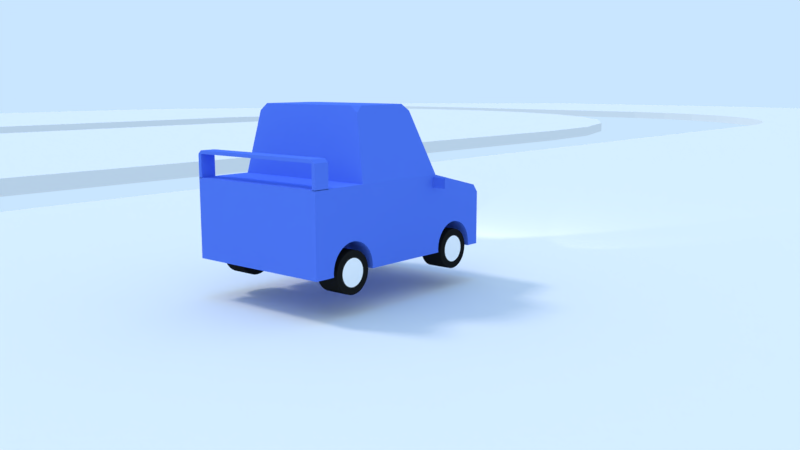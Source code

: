 # Source: game.blend  (saved by Blender 2.79.6; exported with 4.5.12 LTS)
import bpy
from mathutils import Matrix  # noqa: F401  (used for matrix-valued properties, if any)

bpy.ops.wm.read_factory_settings(use_empty=True)
scene = bpy.context.scene
scene.name = 'Scene'

# ---- collections
col_collection_1 = bpy.data.collections.new('Collection 1'); scene.collection.children.link(col_collection_1)
col_collection_2 = bpy.data.collections.new('Collection 2'); scene.collection.children.link(col_collection_2)

# ---- materials (node trees are filled in below, after node groups)
mat_tire = bpy.data.materials.new('Tire')
mat_tire.alpha_threshold = 0.0
mat_tire.use_transparent_shadow = False
mat_tire.diffuse_color = (0.01341, 0.01341, 0.01341, 1.0)
mat_tire.roughness = 0.5
mat_tire.specular_intensity = 0.0
mat_ring = bpy.data.materials.new('Ring')
mat_ring.alpha_threshold = 0.0
mat_ring.use_transparent_shadow = False
mat_ring.diffuse_color = (1.0, 1.0, 1.0, 1.0)
mat_ring.roughness = 0.5
mat_ring.specular_intensity = 0.3
mat_chassi = bpy.data.materials.new('Chassi')
mat_chassi.alpha_threshold = 0.0
mat_chassi.use_transparent_shadow = False
mat_chassi.diffuse_color = (0.1, 0.2, 0.8, 1.0)
mat_chassi.roughness = 0.5
mat_chassi.specular_intensity = 0.1
mat_chassi.line_color = (0.0, 0.0, 0.0, 1.0)
mat_front_light = bpy.data.materials.new('Front Light')
mat_front_light.alpha_threshold = 0.0
mat_front_light.use_transparent_shadow = False
mat_front_light.diffuse_color = (0.9998, 0.9998, 0.9998, 1.0)
mat_front_light.roughness = 0.5
mat_front_light.specular_intensity = 0.0
mat_ground = bpy.data.materials.new('Ground')
mat_ground.alpha_threshold = 0.0
mat_ground.use_transparent_shadow = False
mat_ground.roughness = 0.5
mat_ground.specular_intensity = 0.0
mat_ground.line_color = (0.0, 0.0, 0.0, 1.0)

# ---- material node trees

# ---- world
world_world = bpy.data.worlds.new('World'); scene.world = world_world
world_world.color = (0.5853, 0.7879, 1.0)
world_world.use_sun_shadow = False
world_world.sun_shadow_jitter_overblur = 0.0

# ---- cameras
cam_camera = bpy.data.cameras.new('Camera')
cam_camera.clip_end = 100.0
cam_camera.lens = 35.0
cam_camera.sensor_width = 32.0
cam_camera.sensor_height = 18.0
cam_camera.ortho_scale = 7.314
cam_camera.dof.focus_distance = 0.0
cam_camera.dof.aperture_fstop = 128.0

# ---- lights
light_lamp_002 = bpy.data.lights.new('Lamp.002', 'SUN')
light_lamp_002.color = (1.0, 0.2858, 0.003573)
light_lamp_002.transmission_factor = 0.0
light_lamp_002.cutoff_distance = 30.0
light_lamp_002.angle = 0.1993
light_lamp_002.energy = 0.4
light_lamp_002.shadow_buffer_clip_start = 1.001
light_lamp_002.shadow_soft_size = 0.1
light_lamp_002.shadow_cascade_max_distance = 1000.0
light_lamp_001 = bpy.data.lights.new('Lamp.001', 'SUN')
light_lamp_001.color = (0.002057, 0.3427, 1.0)
light_lamp_001.transmission_factor = 0.0
light_lamp_001.cutoff_distance = 30.0
light_lamp_001.angle = 0.1993
light_lamp_001.energy = 0.4
light_lamp_001.shadow_buffer_clip_start = 1.001
light_lamp_001.shadow_soft_size = 0.1
light_lamp_001.shadow_cascade_max_distance = 1000.0
light_spot_001 = bpy.data.lights.new('Spot.001', 'SPOT')
light_spot_001.transmission_factor = 0.0
light_spot_001.energy = 300.0
light_spot_001.shadow_buffer_clip_start = 0.5
light_spot_001.shadow_soft_size = 0.1
light_spot_001.shadow_maximum_resolution = 0.006
light_spot_001.use_absolute_resolution = True
light_spot = bpy.data.lights.new('Spot', 'SPOT')
light_spot.transmission_factor = 0.0
light_spot.use_shadow = False
light_spot.energy = 300.0
light_spot.shadow_buffer_clip_start = 0.5
light_spot.shadow_soft_size = 0.1
light_spot.shadow_maximum_resolution = 0.006
light_spot.use_absolute_resolution = True
light_sun = bpy.data.lights.new('Sun', 'SUN')
light_sun.transmission_factor = 0.0
light_sun.cutoff_distance = 42.0
light_sun.angle = 0.1993
light_sun.energy = 1.0
light_sun.shadow_buffer_clip_start = 1.001
light_sun.shadow_soft_size = 0.1
light_sun.shadow_cascade_max_distance = 1000.0

# ---- meshes
me_cylinder_004 = bpy.data.meshes.new('Cylinder.004')
me_cylinder_004.from_pydata([(0.1585, 0.26, -4.195e-08), (-0.1585, 0.17, 2.342e-08), (0.1585, 0.255, 0.05072), (-0.1585, 0.1667, 0.03316), (0.1585, 0.2402, 0.0995), (-0.1585, 0.157, 0.06504), (0.1585, 0.2162, 0.1444), (-0.1585, 0.1413, 0.09443), (0.1585, 0.1838, 0.1838), (-0.1585, 0.1202, 0.1202), (0.1585, 0.1444, 0.2162), (-0.1585, 0.09443, 0.1413), (0.1585, 0.0995, 0.2402), (-0.1585, 0.06504, 0.157), (0.1585, 0.05072, 0.255), (-0.1585, 0.03316, 0.1667), (0.1585, 1.963e-08, 0.26), (-0.1585, 1.963e-08, 0.17), (0.1585, -0.05072, 0.255), (-0.1585, -0.03316, 0.1667), (0.1585, -0.0995, 0.2402), (-0.1585, -0.06504, 0.157), (0.1585, -0.1444, 0.2162), (-0.1585, -0.09443, 0.1413), (0.1585, -0.1838, 0.1838), (-0.1585, -0.1202, 0.1202), (0.1585, -0.2162, 0.1444), (-0.1585, -0.1413, 0.09443), (0.1585, -0.2402, 0.0995), (-0.1585, -0.157, 0.06504), (0.1585, -0.255, 0.05072), (-0.1585, -0.1667, 0.03316), (0.1585, -0.26, -1.267e-07), (-0.1585, -0.17, -1.648e-08), (0.1585, -0.255, -0.05072), (-0.1585, -0.1667, -0.03316), (0.1585, -0.2402, -0.0995), (-0.1585, -0.157, -0.06504), (0.1585, -0.2162, -0.1444), (-0.1585, -0.1413, -0.09443), (0.1585, -0.1838, -0.1838), (-0.1585, -0.1202, -0.1202), (0.1585, -0.1444, -0.2162), (-0.1585, -0.09443, -0.1413), (0.1585, -0.0995, -0.2402), (-0.1585, -0.06504, -0.157), (0.1585, -0.05072, -0.255), (-0.1585, -0.03316, -0.1667), (0.1585, 2.511e-07, -0.26), (-0.1585, 1.715e-07, -0.17), (0.1585, 0.05072, -0.255), (-0.1585, 0.03316, -0.1667), (0.1585, 0.0995, -0.2402), (-0.1585, 0.06504, -0.157), (0.1585, 0.1444, -0.2162), (-0.1585, 0.09443, -0.1413), (0.1585, 0.1838, -0.1838), (-0.1585, 0.1202, -0.1202), (0.1585, 0.2162, -0.1444), (-0.1585, 0.1413, -0.09443), (0.1585, 0.2402, -0.0995), (-0.1585, 0.157, -0.06504), (0.1585, 0.255, -0.05072), (-0.1585, 0.1667, -0.03316), (-0.1585, 0.255, 0.05072), (-0.1585, 0.26, 4.195e-08), (-0.1585, 0.2402, 0.0995), (-0.1585, 0.2162, 0.1444), (-0.1585, 0.1838, 0.1838), (-0.1585, 0.1444, 0.2162), (-0.1585, 0.0995, 0.2402), (-0.1585, 0.05072, 0.255), (-0.1585, 1.963e-08, 0.26), (-0.1585, -0.05072, 0.255), (-0.1585, -0.0995, 0.2402), (-0.1585, -0.1444, 0.2162), (-0.1585, -0.1838, 0.1838), (-0.1585, -0.2162, 0.1444), (-0.1585, -0.2402, 0.0995), (-0.1585, -0.255, 0.05072), (-0.1585, -0.26, -4.277e-08), (-0.1585, -0.255, -0.05072), (-0.1585, -0.2402, -0.0995), (-0.1585, -0.2162, -0.1444), (-0.1585, -0.1838, -0.1838), (-0.1585, -0.1444, -0.2162), (-0.1585, -0.0995, -0.2402), (-0.1585, -0.05072, -0.255), (-0.1585, 2.511e-07, -0.26), (-0.1585, 0.05072, -0.255), (-0.1585, 0.0995, -0.2402), (-0.1585, 0.1444, -0.2162), (-0.1585, 0.1838, -0.1838), (-0.1585, 0.2162, -0.1444), (-0.1585, 0.2402, -0.0995), (-0.1585, 0.255, -0.05072)], [], [(0, 65, 64, 2), (2, 64, 66, 4), (4, 66, 67, 6), (6, 67, 68, 8), (8, 68, 69, 10), (10, 69, 70, 12), (12, 70, 71, 14), (14, 71, 72, 16), (16, 72, 73, 18), (18, 73, 74, 20), (20, 74, 75, 22), (22, 75, 76, 24), (24, 76, 77, 26), (26, 77, 78, 28), (28, 78, 79, 30), (30, 79, 80, 32), (32, 80, 81, 34), (34, 81, 82, 36), (36, 82, 83, 38), (38, 83, 84, 40), (40, 84, 85, 42), (42, 85, 86, 44), (44, 86, 87, 46), (46, 87, 88, 48), (48, 88, 89, 50), (50, 89, 90, 52), (52, 90, 91, 54), (54, 91, 92, 56), (56, 92, 93, 58), (58, 93, 94, 60), (3, 1, 63, 61, 59, 57, 55, 53, 51, 49, 47, 45, 43, 41, 39, 37, 35, 33, 31, 29, 27, 25, 23, 21, 19, 17, 15, 13, 11, 9, 7, 5), (60, 94, 95, 62), (62, 95, 65, 0), (0, 2, 4, 6, 8, 10, 12, 14, 16, 18, 20, 22, 24, 26, 28, 30, 32, 34, 36, 38, 40, 42, 44, 46, 48, 50, 52, 54, 56, 58, 60, 62), (1, 3, 64, 65), (3, 5, 66, 64), (5, 7, 67, 66), (7, 9, 68, 67), (9, 11, 69, 68), (11, 13, 70, 69), (13, 15, 71, 70), (15, 17, 72, 71), (17, 19, 73, 72), (19, 21, 74, 73), (21, 23, 75, 74), (23, 25, 76, 75), (25, 27, 77, 76), (27, 29, 78, 77), (29, 31, 79, 78), (31, 33, 80, 79), (33, 35, 81, 80), (35, 37, 82, 81), (37, 39, 83, 82), (39, 41, 84, 83), (41, 43, 85, 84), (43, 45, 86, 85), (45, 47, 87, 86), (47, 49, 88, 87), (49, 51, 89, 88), (51, 53, 90, 89), (53, 55, 91, 90), (55, 57, 92, 91), (57, 59, 93, 92), (59, 61, 94, 93), (61, 63, 95, 94), (63, 1, 65, 95)])
me_cylinder_004.polygons.foreach_set('material_index', [0, 0, 0, 0, 0, 0, 0, 0, 0, 0, 0, 0, 0, 0, 0, 0, 0, 0, 0, 0, 0, 0, 0, 0, 0, 0, 0, 0, 0, 0, 1, 0, 0, 0, 0, 0, 0, 0, 0, 0, 0, 0, 0, 0, 0, 0, 0, 0, 0, 0, 0, 0, 0, 0, 0, 0, 0, 0, 0, 0, 0, 0, 0, 0, 0, 0])
me_cylinder_004.materials.append(mat_tire)
me_cylinder_004.materials.append(mat_ring)
me_cylinder_004.use_remesh_preserve_volume = False
me_cylinder_004.use_remesh_preserve_attributes = False
me_cylinder_004.use_mirror_vertex_groups = False
me_cylinder_004.update()
me_cylinder_003 = bpy.data.meshes.new('Cylinder.003')
me_cylinder_003.from_pydata([(0.1585, 0.26, -4.195e-08), (-0.1585, 0.17, 2.342e-08), (0.1585, 0.255, 0.05072), (-0.1585, 0.1667, 0.03316), (0.1585, 0.2402, 0.0995), (-0.1585, 0.157, 0.06504), (0.1585, 0.2162, 0.1444), (-0.1585, 0.1413, 0.09443), (0.1585, 0.1838, 0.1838), (-0.1585, 0.1202, 0.1202), (0.1585, 0.1444, 0.2162), (-0.1585, 0.09443, 0.1413), (0.1585, 0.0995, 0.2402), (-0.1585, 0.06504, 0.157), (0.1585, 0.05072, 0.255), (-0.1585, 0.03316, 0.1667), (0.1585, 1.963e-08, 0.26), (-0.1585, 1.963e-08, 0.17), (0.1585, -0.05072, 0.255), (-0.1585, -0.03316, 0.1667), (0.1585, -0.0995, 0.2402), (-0.1585, -0.06504, 0.157), (0.1585, -0.1444, 0.2162), (-0.1585, -0.09443, 0.1413), (0.1585, -0.1838, 0.1838), (-0.1585, -0.1202, 0.1202), (0.1585, -0.2162, 0.1444), (-0.1585, -0.1413, 0.09443), (0.1585, -0.2402, 0.0995), (-0.1585, -0.157, 0.06504), (0.1585, -0.255, 0.05072), (-0.1585, -0.1667, 0.03316), (0.1585, -0.26, -1.267e-07), (-0.1585, -0.17, -1.648e-08), (0.1585, -0.255, -0.05072), (-0.1585, -0.1667, -0.03316), (0.1585, -0.2402, -0.0995), (-0.1585, -0.157, -0.06504), (0.1585, -0.2162, -0.1444), (-0.1585, -0.1413, -0.09443), (0.1585, -0.1838, -0.1838), (-0.1585, -0.1202, -0.1202), (0.1585, -0.1444, -0.2162), (-0.1585, -0.09443, -0.1413), (0.1585, -0.0995, -0.2402), (-0.1585, -0.06504, -0.157), (0.1585, -0.05072, -0.255), (-0.1585, -0.03316, -0.1667), (0.1585, 2.511e-07, -0.26), (-0.1585, 1.715e-07, -0.17), (0.1585, 0.05072, -0.255), (-0.1585, 0.03316, -0.1667), (0.1585, 0.0995, -0.2402), (-0.1585, 0.06504, -0.157), (0.1585, 0.1444, -0.2162), (-0.1585, 0.09443, -0.1413), (0.1585, 0.1838, -0.1838), (-0.1585, 0.1202, -0.1202), (0.1585, 0.2162, -0.1444), (-0.1585, 0.1413, -0.09443), (0.1585, 0.2402, -0.0995), (-0.1585, 0.157, -0.06504), (0.1585, 0.255, -0.05072), (-0.1585, 0.1667, -0.03316), (-0.1585, 0.255, 0.05072), (-0.1585, 0.26, 4.195e-08), (-0.1585, 0.2402, 0.0995), (-0.1585, 0.2162, 0.1444), (-0.1585, 0.1838, 0.1838), (-0.1585, 0.1444, 0.2162), (-0.1585, 0.0995, 0.2402), (-0.1585, 0.05072, 0.255), (-0.1585, 1.963e-08, 0.26), (-0.1585, -0.05072, 0.255), (-0.1585, -0.0995, 0.2402), (-0.1585, -0.1444, 0.2162), (-0.1585, -0.1838, 0.1838), (-0.1585, -0.2162, 0.1444), (-0.1585, -0.2402, 0.0995), (-0.1585, -0.255, 0.05072), (-0.1585, -0.26, -4.277e-08), (-0.1585, -0.255, -0.05072), (-0.1585, -0.2402, -0.0995), (-0.1585, -0.2162, -0.1444), (-0.1585, -0.1838, -0.1838), (-0.1585, -0.1444, -0.2162), (-0.1585, -0.0995, -0.2402), (-0.1585, -0.05072, -0.255), (-0.1585, 2.511e-07, -0.26), (-0.1585, 0.05072, -0.255), (-0.1585, 0.0995, -0.2402), (-0.1585, 0.1444, -0.2162), (-0.1585, 0.1838, -0.1838), (-0.1585, 0.2162, -0.1444), (-0.1585, 0.2402, -0.0995), (-0.1585, 0.255, -0.05072)], [], [(0, 65, 64, 2), (2, 64, 66, 4), (4, 66, 67, 6), (6, 67, 68, 8), (8, 68, 69, 10), (10, 69, 70, 12), (12, 70, 71, 14), (14, 71, 72, 16), (16, 72, 73, 18), (18, 73, 74, 20), (20, 74, 75, 22), (22, 75, 76, 24), (24, 76, 77, 26), (26, 77, 78, 28), (28, 78, 79, 30), (30, 79, 80, 32), (32, 80, 81, 34), (34, 81, 82, 36), (36, 82, 83, 38), (38, 83, 84, 40), (40, 84, 85, 42), (42, 85, 86, 44), (44, 86, 87, 46), (46, 87, 88, 48), (48, 88, 89, 50), (50, 89, 90, 52), (52, 90, 91, 54), (54, 91, 92, 56), (56, 92, 93, 58), (58, 93, 94, 60), (3, 1, 63, 61, 59, 57, 55, 53, 51, 49, 47, 45, 43, 41, 39, 37, 35, 33, 31, 29, 27, 25, 23, 21, 19, 17, 15, 13, 11, 9, 7, 5), (60, 94, 95, 62), (62, 95, 65, 0), (0, 2, 4, 6, 8, 10, 12, 14, 16, 18, 20, 22, 24, 26, 28, 30, 32, 34, 36, 38, 40, 42, 44, 46, 48, 50, 52, 54, 56, 58, 60, 62), (1, 3, 64, 65), (3, 5, 66, 64), (5, 7, 67, 66), (7, 9, 68, 67), (9, 11, 69, 68), (11, 13, 70, 69), (13, 15, 71, 70), (15, 17, 72, 71), (17, 19, 73, 72), (19, 21, 74, 73), (21, 23, 75, 74), (23, 25, 76, 75), (25, 27, 77, 76), (27, 29, 78, 77), (29, 31, 79, 78), (31, 33, 80, 79), (33, 35, 81, 80), (35, 37, 82, 81), (37, 39, 83, 82), (39, 41, 84, 83), (41, 43, 85, 84), (43, 45, 86, 85), (45, 47, 87, 86), (47, 49, 88, 87), (49, 51, 89, 88), (51, 53, 90, 89), (53, 55, 91, 90), (55, 57, 92, 91), (57, 59, 93, 92), (59, 61, 94, 93), (61, 63, 95, 94), (63, 1, 65, 95)])
me_cylinder_003.polygons.foreach_set('material_index', [0, 0, 0, 0, 0, 0, 0, 0, 0, 0, 0, 0, 0, 0, 0, 0, 0, 0, 0, 0, 0, 0, 0, 0, 0, 0, 0, 0, 0, 0, 1, 0, 0, 0, 0, 0, 0, 0, 0, 0, 0, 0, 0, 0, 0, 0, 0, 0, 0, 0, 0, 0, 0, 0, 0, 0, 0, 0, 0, 0, 0, 0, 0, 0, 0, 0])
me_cylinder_003.materials.append(mat_tire)
me_cylinder_003.materials.append(mat_ring)
me_cylinder_003.use_remesh_preserve_volume = False
me_cylinder_003.use_remesh_preserve_attributes = False
me_cylinder_003.use_mirror_vertex_groups = False
me_cylinder_003.update()
me_cylinder_002 = bpy.data.meshes.new('Cylinder.002')
me_cylinder_002.from_pydata([(-0.1585, 0.26, 4.699e-08), (0.1585, 0.17, -2.845e-08), (-0.1585, 0.255, -0.05072), (0.1585, 0.1667, -0.03316), (-0.1585, 0.2402, -0.0995), (0.1585, 0.157, -0.06504), (-0.1585, 0.2162, -0.1444), (0.1585, 0.1413, -0.09443), (-0.1585, 0.1838, -0.1838), (0.1585, 0.1202, -0.1202), (-0.1585, 0.1444, -0.2162), (0.1585, 0.09443, -0.1413), (-0.1585, 0.0995, -0.2402), (0.1585, 0.06504, -0.157), (-0.1585, 0.05072, -0.255), (0.1585, 0.03316, -0.1667), (-0.1585, 1.963e-08, -0.26), (0.1585, 1.963e-08, -0.17), (-0.1585, -0.05072, -0.255), (0.1585, -0.03316, -0.1667), (-0.1585, -0.0995, -0.2402), (0.1585, -0.06504, -0.157), (-0.1585, -0.1444, -0.2162), (0.1585, -0.09443, -0.1413), (-0.1585, -0.1838, -0.1838), (0.1585, -0.1202, -0.1202), (-0.1585, -0.2162, -0.1444), (0.1585, -0.1413, -0.09443), (-0.1585, -0.2402, -0.0995), (0.1585, -0.157, -0.06504), (-0.1585, -0.255, -0.05072), (0.1585, -0.1667, -0.03316), (-0.1585, -0.26, 1.317e-07), (0.1585, -0.17, 1.144e-08), (-0.1585, -0.255, 0.05072), (0.1585, -0.1667, 0.03316), (-0.1585, -0.2402, 0.0995), (0.1585, -0.157, 0.06504), (-0.1585, -0.2162, 0.1444), (0.1585, -0.1413, 0.09443), (-0.1585, -0.1838, 0.1838), (0.1585, -0.1202, 0.1202), (-0.1585, -0.1444, 0.2162), (0.1585, -0.09443, 0.1413), (-0.1585, -0.0995, 0.2402), (0.1585, -0.06504, 0.157), (-0.1585, -0.05072, 0.255), (0.1585, -0.03316, 0.1667), (-0.1585, 2.511e-07, 0.26), (0.1585, 1.715e-07, 0.17), (-0.1585, 0.05072, 0.255), (0.1585, 0.03316, 0.1667), (-0.1585, 0.0995, 0.2402), (0.1585, 0.06504, 0.157), (-0.1585, 0.1444, 0.2162), (0.1585, 0.09443, 0.1413), (-0.1585, 0.1838, 0.1838), (0.1585, 0.1202, 0.1202), (-0.1585, 0.2162, 0.1444), (0.1585, 0.1413, 0.09443), (-0.1585, 0.2402, 0.0995), (0.1585, 0.157, 0.06504), (-0.1585, 0.255, 0.05072), (0.1585, 0.1667, 0.03316), (0.1585, 0.255, -0.05072), (0.1585, 0.26, -4.699e-08), (0.1585, 0.2402, -0.0995), (0.1585, 0.2162, -0.1444), (0.1585, 0.1838, -0.1838), (0.1585, 0.1444, -0.2162), (0.1585, 0.0995, -0.2402), (0.1585, 0.05072, -0.255), (0.1585, 1.963e-08, -0.26), (0.1585, -0.05072, -0.255), (0.1585, -0.0995, -0.2402), (0.1585, -0.1444, -0.2162), (0.1585, -0.1838, -0.1838), (0.1585, -0.2162, -0.1444), (0.1585, -0.2402, -0.0995), (0.1585, -0.255, -0.05072), (0.1585, -0.26, 3.773e-08), (0.1585, -0.255, 0.05072), (0.1585, -0.2402, 0.0995), (0.1585, -0.2162, 0.1444), (0.1585, -0.1838, 0.1838), (0.1585, -0.1444, 0.2162), (0.1585, -0.0995, 0.2402), (0.1585, -0.05072, 0.255), (0.1585, 2.511e-07, 0.26), (0.1585, 0.05072, 0.255), (0.1585, 0.0995, 0.2402), (0.1585, 0.1444, 0.2162), (0.1585, 0.1838, 0.1838), (0.1585, 0.2162, 0.1444), (0.1585, 0.2402, 0.0995), (0.1585, 0.255, 0.05072)], [], [(0, 65, 64, 2), (2, 64, 66, 4), (4, 66, 67, 6), (6, 67, 68, 8), (8, 68, 69, 10), (10, 69, 70, 12), (12, 70, 71, 14), (14, 71, 72, 16), (16, 72, 73, 18), (18, 73, 74, 20), (20, 74, 75, 22), (22, 75, 76, 24), (24, 76, 77, 26), (26, 77, 78, 28), (28, 78, 79, 30), (30, 79, 80, 32), (32, 80, 81, 34), (34, 81, 82, 36), (36, 82, 83, 38), (38, 83, 84, 40), (40, 84, 85, 42), (42, 85, 86, 44), (44, 86, 87, 46), (46, 87, 88, 48), (48, 88, 89, 50), (50, 89, 90, 52), (52, 90, 91, 54), (54, 91, 92, 56), (56, 92, 93, 58), (58, 93, 94, 60), (3, 1, 63, 61, 59, 57, 55, 53, 51, 49, 47, 45, 43, 41, 39, 37, 35, 33, 31, 29, 27, 25, 23, 21, 19, 17, 15, 13, 11, 9, 7, 5), (60, 94, 95, 62), (62, 95, 65, 0), (0, 2, 4, 6, 8, 10, 12, 14, 16, 18, 20, 22, 24, 26, 28, 30, 32, 34, 36, 38, 40, 42, 44, 46, 48, 50, 52, 54, 56, 58, 60, 62), (1, 3, 64, 65), (3, 5, 66, 64), (5, 7, 67, 66), (7, 9, 68, 67), (9, 11, 69, 68), (11, 13, 70, 69), (13, 15, 71, 70), (15, 17, 72, 71), (17, 19, 73, 72), (19, 21, 74, 73), (21, 23, 75, 74), (23, 25, 76, 75), (25, 27, 77, 76), (27, 29, 78, 77), (29, 31, 79, 78), (31, 33, 80, 79), (33, 35, 81, 80), (35, 37, 82, 81), (37, 39, 83, 82), (39, 41, 84, 83), (41, 43, 85, 84), (43, 45, 86, 85), (45, 47, 87, 86), (47, 49, 88, 87), (49, 51, 89, 88), (51, 53, 90, 89), (53, 55, 91, 90), (55, 57, 92, 91), (57, 59, 93, 92), (59, 61, 94, 93), (61, 63, 95, 94), (63, 1, 65, 95)])
me_cylinder_002.polygons.foreach_set('material_index', [0, 0, 0, 0, 0, 0, 0, 0, 0, 0, 0, 0, 0, 0, 0, 0, 0, 0, 0, 0, 0, 0, 0, 0, 0, 0, 0, 0, 0, 0, 1, 0, 0, 0, 0, 0, 0, 0, 0, 0, 0, 0, 0, 0, 0, 0, 0, 0, 0, 0, 0, 0, 0, 0, 0, 0, 0, 0, 0, 0, 0, 0, 0, 0, 0, 0])
me_cylinder_002.materials.append(mat_tire)
me_cylinder_002.materials.append(mat_ring)
me_cylinder_002.use_remesh_preserve_volume = False
me_cylinder_002.use_remesh_preserve_attributes = False
me_cylinder_002.use_mirror_vertex_groups = False
me_cylinder_002.update()
me_cylinder_001 = bpy.data.meshes.new('Cylinder.001')
me_cylinder_001.from_pydata([(0.459, -0.6608, -1.075), (0.459, -0.6608, 1.075), (0.5224, -0.6671, -1.075), (0.5224, -0.6671, 1.075), (0.5833, -0.6856, -1.075), (0.5833, -0.6856, 1.075), (0.6395, -0.7156, -1.075), (0.6395, -0.7156, 1.075), (0.6887, -0.756, -1.075), (0.6887, -0.756, 1.075), (0.7291, -0.8052, -1.075), (0.7291, -0.8052, 1.075), (0.7591, -0.8614, -1.075), (0.7591, -0.8614, 1.075), (0.7776, -0.9223, -1.075), (0.7776, -0.9223, 1.075), (0.7839, -0.9857, -1.075), (0.7839, -0.9857, 1.075), (0.7776, -1.049, -1.075), (0.7776, -1.049, 1.075), (0.7591, -1.11, -1.075), (0.7591, -1.11, 1.075), (0.7291, -1.166, -1.075), (0.7291, -1.166, 1.075), (0.6887, -1.215, -1.075), (0.6887, -1.215, 1.075), (0.6395, -1.256, -1.075), (0.6395, -1.256, 1.075), (0.5833, -1.286, -1.075), (0.5833, -1.286, 1.075), (0.5224, -1.304, -1.075), (0.5224, -1.304, 1.075), (0.459, -1.311, -1.075), (0.459, -1.311, 1.075), (0.3956, -1.304, -1.075), (0.3956, -1.304, 1.075), (0.3347, -1.286, -1.075), (0.3347, -1.286, 1.075), (0.2785, -1.256, -1.075), (0.2785, -1.256, 1.075), (0.2293, -1.215, -1.075), (0.2293, -1.215, 1.075), (0.1889, -1.166, -1.075), (0.1889, -1.166, 1.075), (0.1589, -1.11, -1.075), (0.1589, -1.11, 1.075), (0.1404, -1.049, -1.075), (0.1404, -1.049, 1.075), (0.1341, -0.9857, -1.075), (0.1341, -0.9857, 1.075), (0.1404, -0.9223, -1.075), (0.1404, -0.9223, 1.075), (0.1589, -0.8614, -1.075), (0.1589, -0.8614, 1.075), (0.1889, -0.8052, -1.075), (0.1889, -0.8052, 1.075), (0.2293, -0.756, -1.075), (0.2293, -0.756, 1.075), (0.2785, -0.7156, -1.075), (0.2785, -0.7156, 1.075), (0.3347, -0.6856, -1.075), (0.3347, -0.6856, 1.075), (0.3956, -0.6671, -1.075), (0.3956, -0.6671, 1.075), (0.459, 1.232, -1.075), (0.459, 1.232, 1.075), (0.5224, 1.225, -1.075), (0.5224, 1.225, 1.075), (0.5833, 1.207, -1.075), (0.5833, 1.207, 1.075), (0.6395, 1.177, -1.075), (0.6395, 1.177, 1.075), (0.6887, 1.136, -1.075), (0.6887, 1.136, 1.075), (0.7291, 1.087, -1.075), (0.7291, 1.087, 1.075), (0.7591, 1.031, -1.075), (0.7591, 1.031, 1.075), (0.7776, 0.9701, -1.075), (0.7776, 0.9701, 1.075), (0.7839, 0.9067, -1.075), (0.7839, 0.9067, 1.075), (0.7776, 0.8433, -1.075), (0.7776, 0.8433, 1.075), (0.7591, 0.7824, -1.075), (0.7591, 0.7824, 1.075), (0.7291, 0.7262, -1.075), (0.7291, 0.7262, 1.075), (0.6887, 0.677, -1.075), (0.6887, 0.677, 1.075), (0.6395, 0.6366, -1.075), (0.6395, 0.6366, 1.075), (0.5833, 0.6066, -1.075), (0.5833, 0.6066, 1.075), (0.5224, 0.5881, -1.075), (0.5224, 0.5881, 1.075), (0.459, 0.5818, -1.075), (0.459, 0.5818, 1.075), (0.3956, 0.5881, -1.075), (0.3956, 0.5881, 1.075), (0.3347, 0.6066, -1.075), (0.3347, 0.6066, 1.075), (0.2785, 0.6366, -1.075), (0.2785, 0.6366, 1.075), (0.2293, 0.677, -1.075), (0.2293, 0.677, 1.075), (0.1889, 0.7262, -1.075), (0.1889, 0.7262, 1.075), (0.1589, 0.7824, -1.075), (0.1589, 0.7824, 1.075), (0.1404, 0.8433, -1.075), (0.1404, 0.8433, 1.075), (0.1341, 0.9067, -1.075), (0.1341, 0.9067, 1.075), (0.1404, 0.9701, -1.075), (0.1404, 0.9701, 1.075), (0.1589, 1.031, -1.075), (0.1589, 1.031, 1.075), (0.1889, 1.087, -1.075), (0.1889, 1.087, 1.075), (0.2293, 1.136, -1.075), (0.2293, 1.136, 1.075), (0.2785, 1.177, -1.075), (0.2785, 1.177, 1.075), (0.3347, 1.207, -1.075), (0.3347, 1.207, 1.075), (0.3956, 1.225, -1.075), (0.3956, 1.225, 1.075), (0.459, 1.232, -0.5375), (0.459, 1.232, 0.5375), (0.5224, 1.225, 0.5375), (0.5224, 1.225, -0.5375), (0.5833, 1.207, 0.5375), (0.5833, 1.207, -0.5375), (0.6395, 1.177, 0.5375), (0.6395, 1.177, -0.5375), (0.6887, 1.136, 0.5375), (0.6887, 1.136, -0.5375), (0.7291, 1.087, 0.5375), (0.7291, 1.087, -0.5375), (0.7591, 1.031, 0.5375), (0.7591, 1.031, -0.5375), (0.7776, 0.9701, 0.5375), (0.7776, 0.9701, -0.5375), (0.7839, 0.9067, 0.5375), (0.7839, 0.9067, -0.5375), (0.7776, 0.8433, 0.5375), (0.7776, 0.8433, -0.5375), (0.7591, 0.7824, 0.5375), (0.7591, 0.7824, -0.5375), (0.7291, 0.7262, 0.5375), (0.7291, 0.7262, -0.5375), (0.6887, 0.677, 0.5375), (0.6887, 0.677, -0.5375), (0.6395, 0.6366, 0.5375), (0.6395, 0.6366, -0.5375), (0.5833, 0.6066, 0.5375), (0.5833, 0.6066, -0.5375), (0.5224, 0.5881, 0.5375), (0.5224, 0.5881, -0.5375), (0.459, 0.5818, 0.5375), (0.459, 0.5818, -0.5375), (0.3956, 0.5881, 0.5375), (0.3956, 0.5881, -0.5375), (0.3347, 0.6066, 0.5375), (0.3347, 0.6066, -0.5375), (0.2785, 0.6366, 0.5375), (0.2785, 0.6366, -0.5375), (0.2293, 0.677, 0.5375), (0.2293, 0.677, -0.5375), (0.1889, 0.7262, 0.5375), (0.1889, 0.7262, -0.5375), (0.1589, 0.7824, 0.5375), (0.1589, 0.7824, -0.5375), (0.1404, 0.8433, 0.5375), (0.1404, 0.8433, -0.5375), (0.1341, 0.9067, 0.5375), (0.1341, 0.9067, -0.5375), (0.1404, 0.9701, 0.5375), (0.1404, 0.9701, -0.5375), (0.1589, 1.031, 0.5375), (0.1589, 1.031, -0.5375), (0.1889, 1.087, 0.5375), (0.1889, 1.087, -0.5375), (0.2293, 1.136, 0.5375), (0.2293, 1.136, -0.5375), (0.2785, 1.177, 0.5375), (0.2785, 1.177, -0.5375), (0.3347, 1.207, 0.5375), (0.3347, 1.207, -0.5375), (0.3956, 1.225, 0.5375), (0.3956, 1.225, -0.5375), (0.459, -0.6608, -0.5375), (0.459, -0.6608, 0.5375), (0.5224, -0.6671, 0.5375), (0.5224, -0.6671, -0.5375), (0.5833, -0.6856, 0.5375), (0.5833, -0.6856, -0.5375), (0.6395, -0.7156, 0.5375), (0.6395, -0.7156, -0.5375), (0.6887, -0.756, 0.5375), (0.6887, -0.756, -0.5375), (0.7291, -0.8052, 0.5375), (0.7291, -0.8052, -0.5375), (0.7591, -0.8614, 0.5375), (0.7591, -0.8614, -0.5375), (0.7776, -0.9223, 0.5375), (0.7776, -0.9223, -0.5375), (0.7839, -0.9857, 0.5375), (0.7839, -0.9857, -0.5375), (0.7776, -1.049, 0.5375), (0.7776, -1.049, -0.5375), (0.7591, -1.11, 0.5375), (0.7591, -1.11, -0.5375), (0.7291, -1.166, 0.5375), (0.7291, -1.166, -0.5375), (0.6887, -1.215, 0.5375), (0.6887, -1.215, -0.5375), (0.6395, -1.256, 0.5375), (0.6395, -1.256, -0.5375), (0.5833, -1.286, 0.5375), (0.5833, -1.286, -0.5375), (0.5224, -1.304, 0.5375), (0.5224, -1.304, -0.5375), (0.459, -1.311, 0.5375), (0.459, -1.311, -0.5375), (0.3956, -1.304, 0.5375), (0.3956, -1.304, -0.5375), (0.3347, -1.286, 0.5375), (0.3347, -1.286, -0.5375), (0.2785, -1.256, 0.5375), (0.2785, -1.256, -0.5375), (0.2293, -1.215, 0.5375), (0.2293, -1.215, -0.5375), (0.1889, -1.166, 0.5375), (0.1889, -1.166, -0.5375), (0.1589, -1.11, 0.5375), (0.1589, -1.11, -0.5375), (0.1404, -1.049, 0.5375), (0.1404, -1.049, -0.5375), (0.1341, -0.9857, 0.5375), (0.1341, -0.9857, -0.5375), (0.1404, -0.9223, 0.5375), (0.1404, -0.9223, -0.5375), (0.1589, -0.8614, 0.5375), (0.1589, -0.8614, -0.5375), (0.1889, -0.8052, 0.5375), (0.1889, -0.8052, -0.5375), (0.2293, -0.756, 0.5375), (0.2293, -0.756, -0.5375), (0.2785, -0.7156, 0.5375), (0.2785, -0.7156, -0.5375), (0.3347, -0.6856, 0.5375), (0.3347, -0.6856, -0.5375), (0.3956, -0.6671, 0.5375), (0.3956, -0.6671, -0.5375)], [], [(193, 1, 3, 194), (194, 3, 5, 196), (196, 5, 7, 198), (198, 7, 9, 200), (200, 9, 11, 202), (202, 11, 13, 204), (204, 13, 15, 206), (206, 15, 17, 208), (208, 17, 19, 210), (210, 19, 21, 212), (212, 21, 23, 214), (214, 23, 25, 216), (216, 25, 27, 218), (218, 27, 29, 220), (220, 29, 31, 222), (222, 31, 33, 224), (224, 33, 35, 226), (226, 35, 37, 228), (228, 37, 39, 230), (230, 39, 41, 232), (232, 41, 43, 234), (234, 43, 45, 236), (236, 45, 47, 238), (238, 47, 49, 240), (240, 49, 51, 242), (242, 51, 53, 244), (244, 53, 55, 246), (246, 55, 57, 248), (248, 57, 59, 250), (250, 59, 61, 252), (3, 1, 63, 61, 59, 57, 55, 53, 51, 49, 47, 45, 43, 41, 39, 37, 35, 33, 31, 29, 27, 25, 23, 21, 19, 17, 15, 13, 11, 9, 7, 5), (252, 61, 63, 254), (254, 63, 1, 193), (0, 2, 4, 6, 8, 10, 12, 14, 16, 18, 20, 22, 24, 26, 28, 30, 32, 34, 36, 38, 40, 42, 44, 46, 48, 50, 52, 54, 56, 58, 60, 62), (129, 65, 67, 130), (130, 67, 69, 132), (132, 69, 71, 134), (134, 71, 73, 136), (136, 73, 75, 138), (138, 75, 77, 140), (140, 77, 79, 142), (142, 79, 81, 144), (144, 81, 83, 146), (146, 83, 85, 148), (148, 85, 87, 150), (150, 87, 89, 152), (152, 89, 91, 154), (154, 91, 93, 156), (156, 93, 95, 158), (158, 95, 97, 160), (160, 97, 99, 162), (162, 99, 101, 164), (164, 101, 103, 166), (166, 103, 105, 168), (168, 105, 107, 170), (170, 107, 109, 172), (172, 109, 111, 174), (174, 111, 113, 176), (176, 113, 115, 178), (178, 115, 117, 180), (180, 117, 119, 182), (182, 119, 121, 184), (184, 121, 123, 186), (186, 123, 125, 188), (67, 65, 127, 125, 123, 121, 119, 117, 115, 113, 111, 109, 107, 105, 103, 101, 99, 97, 95, 93, 91, 89, 87, 85, 83, 81, 79, 77, 75, 73, 71, 69), (188, 125, 127, 190), (190, 127, 65, 129), (64, 66, 68, 70, 72, 74, 76, 78, 80, 82, 84, 86, 88, 90, 92, 94, 96, 98, 100, 102, 104, 106, 108, 110, 112, 114, 116, 118, 120, 122, 124, 126), (126, 191, 128, 64), (124, 189, 191, 126), (122, 187, 189, 124), (120, 185, 187, 122), (118, 183, 185, 120), (116, 181, 183, 118), (114, 179, 181, 116), (112, 177, 179, 114), (110, 175, 177, 112), (108, 173, 175, 110), (106, 171, 173, 108), (104, 169, 171, 106), (102, 167, 169, 104), (100, 165, 167, 102), (98, 163, 165, 100), (96, 161, 163, 98), (94, 159, 161, 96), (92, 157, 159, 94), (90, 155, 157, 92), (88, 153, 155, 90), (86, 151, 153, 88), (84, 149, 151, 86), (82, 147, 149, 84), (80, 145, 147, 82), (78, 143, 145, 80), (76, 141, 143, 78), (74, 139, 141, 76), (72, 137, 139, 74), (70, 135, 137, 72), (68, 133, 135, 70), (66, 131, 133, 68), (64, 128, 131, 66), (62, 255, 192, 0), (60, 253, 255, 62), (58, 251, 253, 60), (56, 249, 251, 58), (54, 247, 249, 56), (52, 245, 247, 54), (50, 243, 245, 52), (48, 241, 243, 50), (46, 239, 241, 48), (44, 237, 239, 46), (42, 235, 237, 44), (40, 233, 235, 42), (38, 231, 233, 40), (36, 229, 231, 38), (34, 227, 229, 36), (32, 225, 227, 34), (30, 223, 225, 32), (28, 221, 223, 30), (26, 219, 221, 28), (24, 217, 219, 26), (22, 215, 217, 24), (20, 213, 215, 22), (18, 211, 213, 20), (16, 209, 211, 18), (14, 207, 209, 16), (12, 205, 207, 14), (10, 203, 205, 12), (8, 201, 203, 10), (6, 199, 201, 8), (4, 197, 199, 6), (2, 195, 197, 4), (0, 192, 195, 2), (255, 253, 251, 249, 247, 245, 243, 241, 239, 237, 235, 233, 231, 229, 227, 225, 223, 221, 219, 217, 215, 213, 211, 209, 207, 205, 203, 201, 199, 197, 195, 192), (191, 189, 187, 185, 183, 181, 179, 177, 175, 173, 171, 169, 167, 165, 163, 161, 159, 157, 155, 153, 151, 149, 147, 145, 143, 141, 139, 137, 135, 133, 131, 128), (190, 129, 130, 132, 134, 136, 138, 140, 142, 144, 146, 148, 150, 152, 154, 156, 158, 160, 162, 164, 166, 168, 170, 172, 174, 176, 178, 180, 182, 184, 186, 188), (254, 193, 194, 196, 198, 200, 202, 204, 206, 208, 210, 212, 214, 216, 218, 220, 222, 224, 226, 228, 230, 232, 234, 236, 238, 240, 242, 244, 246, 248, 250, 252)])
me_cylinder_001.use_remesh_preserve_volume = False
me_cylinder_001.use_remesh_preserve_attributes = False
me_cylinder_001.use_mirror_vertex_groups = False
me_cylinder_001.update()
me_cylinder = bpy.data.meshes.new('Cylinder')
me_cylinder.from_pydata([(-0.1585, 0.26, 4.699e-08), (0.1585, 0.17, -2.845e-08), (-0.1585, 0.255, -0.05072), (0.1585, 0.1667, -0.03316), (-0.1585, 0.2402, -0.0995), (0.1585, 0.157, -0.06504), (-0.1585, 0.2162, -0.1444), (0.1585, 0.1413, -0.09443), (-0.1585, 0.1838, -0.1838), (0.1585, 0.1202, -0.1202), (-0.1585, 0.1444, -0.2162), (0.1585, 0.09443, -0.1413), (-0.1585, 0.0995, -0.2402), (0.1585, 0.06504, -0.157), (-0.1585, 0.05072, -0.255), (0.1585, 0.03316, -0.1667), (-0.1585, 1.963e-08, -0.26), (0.1585, 1.963e-08, -0.17), (-0.1585, -0.05072, -0.255), (0.1585, -0.03316, -0.1667), (-0.1585, -0.0995, -0.2402), (0.1585, -0.06504, -0.157), (-0.1585, -0.1444, -0.2162), (0.1585, -0.09443, -0.1413), (-0.1585, -0.1838, -0.1838), (0.1585, -0.1202, -0.1202), (-0.1585, -0.2162, -0.1444), (0.1585, -0.1413, -0.09443), (-0.1585, -0.2402, -0.0995), (0.1585, -0.157, -0.06504), (-0.1585, -0.255, -0.05072), (0.1585, -0.1667, -0.03316), (-0.1585, -0.26, 1.317e-07), (0.1585, -0.17, 1.144e-08), (-0.1585, -0.255, 0.05072), (0.1585, -0.1667, 0.03316), (-0.1585, -0.2402, 0.0995), (0.1585, -0.157, 0.06504), (-0.1585, -0.2162, 0.1444), (0.1585, -0.1413, 0.09443), (-0.1585, -0.1838, 0.1838), (0.1585, -0.1202, 0.1202), (-0.1585, -0.1444, 0.2162), (0.1585, -0.09443, 0.1413), (-0.1585, -0.0995, 0.2402), (0.1585, -0.06504, 0.157), (-0.1585, -0.05072, 0.255), (0.1585, -0.03316, 0.1667), (-0.1585, 2.511e-07, 0.26), (0.1585, 1.715e-07, 0.17), (-0.1585, 0.05072, 0.255), (0.1585, 0.03316, 0.1667), (-0.1585, 0.0995, 0.2402), (0.1585, 0.06504, 0.157), (-0.1585, 0.1444, 0.2162), (0.1585, 0.09443, 0.1413), (-0.1585, 0.1838, 0.1838), (0.1585, 0.1202, 0.1202), (-0.1585, 0.2162, 0.1444), (0.1585, 0.1413, 0.09443), (-0.1585, 0.2402, 0.0995), (0.1585, 0.157, 0.06504), (-0.1585, 0.255, 0.05072), (0.1585, 0.1667, 0.03316), (0.1585, 0.255, -0.05072), (0.1585, 0.26, -4.699e-08), (0.1585, 0.2402, -0.0995), (0.1585, 0.2162, -0.1444), (0.1585, 0.1838, -0.1838), (0.1585, 0.1444, -0.2162), (0.1585, 0.0995, -0.2402), (0.1585, 0.05072, -0.255), (0.1585, 1.963e-08, -0.26), (0.1585, -0.05072, -0.255), (0.1585, -0.0995, -0.2402), (0.1585, -0.1444, -0.2162), (0.1585, -0.1838, -0.1838), (0.1585, -0.2162, -0.1444), (0.1585, -0.2402, -0.0995), (0.1585, -0.255, -0.05072), (0.1585, -0.26, 3.773e-08), (0.1585, -0.255, 0.05072), (0.1585, -0.2402, 0.0995), (0.1585, -0.2162, 0.1444), (0.1585, -0.1838, 0.1838), (0.1585, -0.1444, 0.2162), (0.1585, -0.0995, 0.2402), (0.1585, -0.05072, 0.255), (0.1585, 2.511e-07, 0.26), (0.1585, 0.05072, 0.255), (0.1585, 0.0995, 0.2402), (0.1585, 0.1444, 0.2162), (0.1585, 0.1838, 0.1838), (0.1585, 0.2162, 0.1444), (0.1585, 0.2402, 0.0995), (0.1585, 0.255, 0.05072)], [], [(0, 65, 64, 2), (2, 64, 66, 4), (4, 66, 67, 6), (6, 67, 68, 8), (8, 68, 69, 10), (10, 69, 70, 12), (12, 70, 71, 14), (14, 71, 72, 16), (16, 72, 73, 18), (18, 73, 74, 20), (20, 74, 75, 22), (22, 75, 76, 24), (24, 76, 77, 26), (26, 77, 78, 28), (28, 78, 79, 30), (30, 79, 80, 32), (32, 80, 81, 34), (34, 81, 82, 36), (36, 82, 83, 38), (38, 83, 84, 40), (40, 84, 85, 42), (42, 85, 86, 44), (44, 86, 87, 46), (46, 87, 88, 48), (48, 88, 89, 50), (50, 89, 90, 52), (52, 90, 91, 54), (54, 91, 92, 56), (56, 92, 93, 58), (58, 93, 94, 60), (3, 1, 63, 61, 59, 57, 55, 53, 51, 49, 47, 45, 43, 41, 39, 37, 35, 33, 31, 29, 27, 25, 23, 21, 19, 17, 15, 13, 11, 9, 7, 5), (60, 94, 95, 62), (62, 95, 65, 0), (0, 2, 4, 6, 8, 10, 12, 14, 16, 18, 20, 22, 24, 26, 28, 30, 32, 34, 36, 38, 40, 42, 44, 46, 48, 50, 52, 54, 56, 58, 60, 62), (1, 3, 64, 65), (3, 5, 66, 64), (5, 7, 67, 66), (7, 9, 68, 67), (9, 11, 69, 68), (11, 13, 70, 69), (13, 15, 71, 70), (15, 17, 72, 71), (17, 19, 73, 72), (19, 21, 74, 73), (21, 23, 75, 74), (23, 25, 76, 75), (25, 27, 77, 76), (27, 29, 78, 77), (29, 31, 79, 78), (31, 33, 80, 79), (33, 35, 81, 80), (35, 37, 82, 81), (37, 39, 83, 82), (39, 41, 84, 83), (41, 43, 85, 84), (43, 45, 86, 85), (45, 47, 87, 86), (47, 49, 88, 87), (49, 51, 89, 88), (51, 53, 90, 89), (53, 55, 91, 90), (55, 57, 92, 91), (57, 59, 93, 92), (59, 61, 94, 93), (61, 63, 95, 94), (63, 1, 65, 95)])
me_cylinder.polygons.foreach_set('material_index', [0, 0, 0, 0, 0, 0, 0, 0, 0, 0, 0, 0, 0, 0, 0, 0, 0, 0, 0, 0, 0, 0, 0, 0, 0, 0, 0, 0, 0, 0, 1, 0, 0, 0, 0, 0, 0, 0, 0, 0, 0, 0, 0, 0, 0, 0, 0, 0, 0, 0, 0, 0, 0, 0, 0, 0, 0, 0, 0, 0, 0, 0, 0, 0, 0, 0])
me_cylinder.materials.append(mat_tire)
me_cylinder.materials.append(mat_ring)
me_cylinder.use_remesh_preserve_volume = False
me_cylinder.use_remesh_preserve_attributes = False
me_cylinder.use_mirror_vertex_groups = False
me_cylinder.update()
me_cube = bpy.data.meshes.new('Cube')
me_cube.from_pydata([(-0.5375, 1.232, -0.459), (0.5375, 1.232, -0.459), (0.5375, 0.5818, -0.459), (-0.5375, 0.5818, -0.459), (0.5375, 0.5881, -0.3956), (-0.5375, 0.5881, -0.3956), (0.5375, 0.6066, -0.3347), (-0.5375, 0.6066, -0.3347), (0.5375, 0.6366, -0.2785), (-0.5375, 0.6366, -0.2785), (0.5375, 0.677, -0.2293), (-0.5375, 0.677, -0.2293), (0.5375, 0.7262, -0.1889), (-0.5375, 0.7262, -0.1889), (0.5375, 0.7824, -0.1589), (-0.5375, 0.7824, -0.1589), (0.5375, 0.8433, -0.1404), (-0.5375, 0.8433, -0.1404), (0.5375, 0.9067, -0.1341), (-0.5375, 0.9067, -0.1341), (0.5375, 0.9701, -0.1404), (-0.5375, 0.9701, -0.1404), (0.5375, 1.031, -0.1589), (-0.5375, 1.031, -0.1589), (0.5375, 1.087, -0.1889), (-0.5375, 1.087, -0.1889), (0.5375, 1.136, -0.2293), (-0.5375, 1.136, -0.2293), (0.5375, 1.177, -0.2785), (-0.5375, 1.177, -0.2785), (0.5375, 1.207, -0.3347), (-0.5375, 1.207, -0.3347), (0.5375, 1.225, -0.3956), (-0.5375, 1.225, -0.3956), (-0.5375, -0.6608, -0.459), (0.5375, -0.6608, -0.459), (0.5375, -1.311, -0.459), (-0.5375, -1.311, -0.459), (0.5375, -1.304, -0.3956), (-0.5375, -1.304, -0.3956), (0.5375, -1.286, -0.3347), (-0.5375, -1.286, -0.3347), (0.5375, -1.256, -0.2785), (-0.5375, -1.256, -0.2785), (0.5375, -1.215, -0.2293), (-0.5375, -1.215, -0.2293), (0.5375, -1.166, -0.1889), (-0.5375, -1.166, -0.1889), (0.5375, -1.11, -0.1589), (-0.5375, -1.11, -0.1589), (0.5375, -1.049, -0.1404), (-0.5375, -1.049, -0.1404), (0.5375, -0.9857, -0.1341), (-0.5375, -0.9857, -0.1341), (0.5375, -0.9223, -0.1404), (-0.5375, -0.9223, -0.1404), (0.5375, -0.8614, -0.1589), (-0.5375, -0.8614, -0.1589), (0.5375, -0.8052, -0.1889), (-0.5375, -0.8052, -0.1889), (0.5375, -0.756, -0.2293), (-0.5375, -0.756, -0.2293), (0.5375, -0.7156, -0.2785), (-0.5375, -0.7156, -0.2785), (0.5375, -0.6856, -0.3347), (-0.5375, -0.6856, -0.3347), (0.5375, -0.6671, -0.3956), (-0.5375, -0.6671, -0.3956), (1.0, 1.5, -0.5), (1.0, -1.5, -0.5), (-1.0, -1.5, -0.5), (-1.0, 1.5, -0.5), (1.0, 1.5, 0.5), (-1.0, 1.5, 0.5), (1.0, -0.5978, -0.5), (-1.0, -0.5978, -0.5), (1.0, 0.7437, 0.5), (1.0, -0.5978, 0.5), (-1.0, -0.5978, 0.5), (-1.0, 0.7437, 0.5), (0.9507, 1.5, 0.832), (-1.0, 1.5, 0.7889), (0.9507, 1.296, 0.832), (-1.0, 1.296, 0.7889), (1.0, 1.5, 0.7889), (-1.0, 1.5, 0.7889), (-1.0, 1.296, 0.7889), (1.0, 1.296, 0.7889), (0.9507, 1.5, 0.832), (-0.9507, 1.5, 0.832), (-0.9507, 1.296, 0.832), (0.9507, 1.296, 0.832), (0.9507, 1.5, 0.7889), (-0.9507, 1.5, 0.7889), (-0.9507, 1.296, 0.7889), (0.9507, 1.296, 0.7889), (-0.9507, 1.5, 0.493), (-1.0, 1.5, 0.493), (-1.0, 1.296, 0.493), (1.0, 1.5, 0.493), (1.0, 1.296, 0.493), (0.9507, 1.296, 0.493), (0.9507, 1.5, 0.493), (-0.9507, 1.296, 0.493), (0.8478, 0.6592, 1.197), (0.8478, -0.3272, 1.197), (-0.8478, 0.6592, 1.197), (-0.8478, -0.3272, 1.197), (1.0, -1.419, 0.3019), (1.0, -1.5, 0.1996), (-1.0, -1.5, 0.1996), (-1.0, -1.419, 0.3019), (0.8266, 0.6474, 1.294), (0.7197, 0.6371, 1.38), (0.8079, 0.5489, 1.38), (0.8079, -0.1681, 1.38), (0.7197, -0.2563, 1.38), (0.8255, -0.2876, 1.299), (-0.8255, -0.2876, 1.299), (-0.7197, -0.2563, 1.38), (-0.8079, -0.1681, 1.38), (-0.8079, 0.5489, 1.38), (-0.7197, 0.6371, 1.38), (-0.8266, 0.6474, 1.294), (1.0, -1.215, -0.2293), (1.0, -1.256, -0.2785), (1.0, -1.304, -0.3956), (1.0, -1.311, -0.459), (1.0, -1.286, -0.3347), (1.0, -1.166, -0.1889), (0.5375, -1.307, -0.5), (1.0, -1.307, -0.5), (-1.0, -1.215, -0.2293), (-1.0, -1.286, -0.3347), (-1.0, -1.256, -0.2785), (-1.0, -1.304, -0.3956), (-1.0, -1.166, -0.1889), (-0.5375, -1.307, -0.5), (-1.0, -1.311, -0.459), (-1.0, -1.307, -0.5), (1.0, -0.9223, -0.1404), (1.0, -1.11, -0.1589), (1.0, -0.9857, -0.1341), (1.0, -1.049, -0.1404), (-1.0, -1.049, -0.1404), (-1.0, -0.9857, -0.1341), (-1.0, -0.9223, -0.1404), (-1.0, -1.11, -0.1589), (1.0, -0.8052, -0.1889), (1.0, -0.8614, -0.1589), (1.0, -0.756, -0.2293), (1.0, -0.7156, -0.2785), (-1.0, -0.8052, -0.1889), (-1.0, -0.7156, -0.2785), (-1.0, -0.8614, -0.1589), (-1.0, -0.756, -0.2293), (1.0, 0.5818, -0.459), (1.0, 0.5859, -0.5), (0.5375, 0.5859, -0.5), (1.0, -0.6649, -0.5), (1.0, 0.5881, -0.3956), (1.0, -0.6856, -0.3347), (1.0, -0.6608, -0.459), (1.0, -0.6671, -0.3956), (0.5375, -0.6649, -0.5), (-1.0, -0.6671, -0.3956), (-1.0, 0.5859, -0.5), (-0.5375, -0.6649, -0.5), (-1.0, -0.6608, -0.459), (-1.0, -0.6856, -0.3347), (-1.0, -0.6649, -0.5), (-0.5375, 0.5859, -0.5), (-1.0, 0.5818, -0.459), (-1.0, 0.5881, -0.3956), (1.0, 0.7262, -0.1889), (1.0, 0.6066, -0.3347), (1.0, 0.6366, -0.2785), (1.0, 0.677, -0.2293), (-1.0, 0.6066, -0.3347), (-1.0, 0.7262, -0.1889), (-1.0, 0.6366, -0.2785), (-1.0, 0.677, -0.2293), (1.0, 0.9067, -0.1341), (1.0, 0.9701, -0.1404), (1.0, 0.8433, -0.1404), (1.0, 0.7824, -0.1589), (1.0, 0.7437, -0.1795), (-1.0, 0.9067, -0.1341), (-1.0, 0.8433, -0.1404), (-1.0, 0.9701, -0.1404), (-1.0, 0.7824, -0.1589), (-1.0, 0.7437, -0.1795), (1.0, 1.177, -0.2785), (1.0, 1.136, -0.2293), (1.0, 1.031, -0.1589), (1.0, 1.087, -0.1889), (0.5375, 0.7437, -0.5), (-1.0, 1.031, -0.1589), (-1.0, 1.136, -0.2293), (-1.0, 1.087, -0.1889), (-1.0, 1.207, -0.3347), (-1.0, 1.177, -0.2785), (0.5375, 1.228, -0.5), (1.0, 1.232, -0.459), (1.0, 1.228, -0.5), (1.0, 1.207, -0.3347), (1.0, 1.225, -0.3956), (-1.0, 1.225, -0.3956), (-0.5375, 0.7437, -0.5), (-0.5375, 1.228, -0.5), (-1.0, 1.232, -0.459), (-1.0, 1.228, -0.5), (0.9033, -1.49, 0.1679), (0.9033, -1.52, 0.1679), (0.9654, -1.49, 0.111), (0.9654, -1.52, 0.111), (0.969, -1.49, 0.02687), (0.969, -1.52, 0.02687), (0.9122, -1.49, -0.0352), (0.9122, -1.52, -0.0352), (0.828, -1.49, -0.03887), (0.828, -1.52, -0.03887), (0.766, -1.49, 0.01801), (0.766, -1.52, 0.01801), (0.7623, -1.49, 0.1021), (0.7623, -1.52, 0.1021), (0.8192, -1.49, 0.1642), (0.8192, -1.52, 0.1642), (-0.828, -1.49, 0.1679), (-0.828, -1.52, 0.1679), (-0.766, -1.49, 0.111), (-0.766, -1.52, 0.111), (-0.7623, -1.49, 0.02687), (-0.7623, -1.52, 0.02687), (-0.8192, -1.49, -0.0352), (-0.8192, -1.52, -0.0352), (-0.9033, -1.49, -0.03887), (-0.9033, -1.52, -0.03887), (-0.9654, -1.49, 0.01801), (-0.9654, -1.52, 0.01801), (-0.969, -1.49, 0.1021), (-0.969, -1.52, 0.1021), (-0.9121, -1.49, 0.1642), (-0.9121, -1.52, 0.1642), (0.9682, -0.5722, 0.3411), (0.9682, -0.5722, 0.4725), (0.9682, -0.5434, 0.3411), (0.9682, -0.5434, 0.4725), (1.19, -0.5722, 0.3411), (1.19, -0.5722, 0.4725), (1.19, -0.5434, 0.3411), (1.19, -0.5434, 0.4725), (-1.19, -0.5722, 0.3411), (-1.19, -0.5722, 0.4725), (-1.19, -0.5434, 0.3411), (-1.19, -0.5434, 0.4725), (-0.9682, -0.5722, 0.3411), (-0.9682, -0.5722, 0.4725), (-0.9682, -0.5434, 0.3411), (-0.9682, -0.5434, 0.4725)], [], [(35, 164, 159, 162), (36, 38, 126, 127), (38, 40, 128, 126), (40, 42, 125, 128), (42, 44, 124, 125), (44, 46, 129, 124), (46, 48, 141, 129), (48, 50, 143, 141), (50, 52, 142, 143), (52, 54, 140, 142), (54, 56, 149, 140), (56, 58, 148, 149), (58, 60, 150, 148), (60, 62, 151, 150), (62, 64, 161, 151), (64, 66, 163, 161), (66, 35, 162, 163), (1, 202, 204, 203), (2, 4, 160, 156), (4, 6, 175, 160), (6, 8, 176, 175), (8, 10, 177, 176), (10, 12, 174, 177), (12, 14, 185, 186, 174), (14, 16, 184, 185), (16, 18, 182, 184), (18, 20, 183, 182), (20, 22, 194, 183), (22, 24, 195, 194), (24, 26, 193, 195), (26, 28, 192, 193), (28, 30, 205, 192), (30, 32, 206, 205), (32, 1, 203, 206), (67, 34, 167, 137, 37, 39, 41, 43, 45, 47, 49, 51, 53, 55, 57, 59, 61, 63, 65), (33, 0, 209, 208, 171, 3, 5, 7, 9, 11, 13, 15, 17, 19, 21, 23, 25, 27, 29, 31), (32, 30, 28, 26, 24, 22, 20, 18, 16, 14, 12, 10, 8, 6, 4, 2, 158, 196, 202, 1), (66, 64, 62, 60, 58, 56, 54, 52, 50, 48, 46, 44, 42, 40, 38, 36, 130, 164, 35), (74, 159, 164, 130, 131, 69, 70, 139, 137, 167, 170, 75), (70, 110, 111, 78, 75, 170, 168, 165, 169, 153, 155, 152, 154, 146, 145, 144, 147, 136, 132, 134, 133, 135, 138, 139), (77, 78, 111, 108), (74, 77, 108, 109, 69, 131, 127, 126, 128, 125, 124, 129, 141, 143, 142, 140, 149, 148, 150, 151, 161, 163, 162, 159), (72, 68, 71, 73), (75, 78, 79, 191, 179, 181, 180, 178, 173, 172, 166), (68, 72, 76, 186, 185, 184, 182, 183, 194, 195, 193, 192, 205, 206, 203, 204), (72, 73, 79, 76), (107, 105, 117, 116, 119, 118), (68, 204, 202, 196, 208, 209, 211, 71), (104, 106, 123, 122, 113, 112), (105, 104, 112, 114, 115, 117), (106, 107, 118, 120, 121, 123), (89, 90, 83, 81), (87, 84, 99, 100), (91, 82, 87, 95), (81, 83, 86, 85), (82, 80, 84, 87), (89, 81, 85, 93), (80, 88, 92, 84), (88, 89, 93, 92), (83, 90, 94, 86), (90, 91, 95, 94), (94, 93, 96, 103), (92, 93, 94, 95), (80, 82, 91, 88), (88, 91, 90, 89), (96, 97, 98, 103), (99, 102, 101, 100), (93, 85, 97, 96), (92, 95, 101, 102), (86, 94, 103, 98), (95, 87, 100, 101), (84, 92, 102, 99), (85, 86, 98, 97), (79, 78, 107, 106), (78, 77, 105, 107), (76, 79, 106, 104), (77, 76, 104, 105), (108, 111, 110, 109), (69, 109, 110, 70), (112, 113, 114), (115, 116, 117), (118, 119, 120), (121, 122, 123), (114, 113, 122, 121, 120, 119, 116, 115), (173, 5, 3, 172), (197, 23, 21, 189), (188, 17, 15, 190), (196, 158, 157, 74, 75, 166, 171, 208), (157, 156, 160, 175, 176, 177, 174, 186, 76, 77, 74), (178, 7, 5, 173), (153, 63, 61, 155), (145, 53, 51, 144), (133, 41, 39, 135), (146, 55, 53, 145), (189, 21, 19, 187), (201, 29, 27, 198), (130, 36, 127, 131), (179, 13, 11, 181), (169, 65, 63, 153), (168, 34, 67, 165), (209, 0, 210, 211), (198, 27, 25, 199), (200, 31, 29, 201), (190, 15, 13, 179, 191), (135, 39, 37, 138), (165, 67, 65, 169), (158, 2, 156, 157), (180, 9, 7, 178), (155, 61, 59, 152), (138, 37, 137, 139), (144, 51, 49, 147), (210, 0, 33, 207), (134, 43, 41, 133), (199, 25, 23, 197), (211, 210, 207, 200, 201, 198, 199, 197, 189, 187, 188, 190, 191, 79, 73, 71), (167, 34, 168, 170), (187, 19, 17, 188), (132, 45, 43, 134), (154, 57, 55, 146), (207, 33, 31, 200), (181, 11, 9, 180), (152, 59, 57, 154), (136, 47, 45, 132), (147, 49, 47, 136), (172, 3, 171, 166), (212, 213, 215, 214), (214, 215, 217, 216), (216, 217, 219, 218), (218, 219, 221, 220), (220, 221, 223, 222), (222, 223, 225, 224), (215, 213, 227, 225, 223, 221, 219, 217), (224, 225, 227, 226), (226, 227, 213, 212), (228, 229, 231, 230), (230, 231, 233, 232), (232, 233, 235, 234), (234, 235, 237, 236), (236, 237, 239, 238), (238, 239, 241, 240), (231, 229, 243, 241, 239, 237, 235, 233), (240, 241, 243, 242), (242, 243, 229, 228), (244, 245, 247, 246), (246, 247, 251, 250), (250, 251, 249, 248), (248, 249, 245, 244), (246, 250, 248, 244), (251, 247, 245, 249), (252, 253, 255, 254), (254, 255, 259, 258), (258, 259, 257, 256), (256, 257, 253, 252), (254, 258, 256, 252), (259, 255, 253, 257)])
me_cube.polygons.foreach_set('material_index', [0, 0, 0, 0, 0, 0, 0, 0, 0, 0, 0, 0, 0, 0, 0, 0, 0, 0, 0, 0, 0, 0, 0, 0, 0, 0, 0, 0, 0, 0, 0, 0, 0, 0, 0, 0, 0, 0, 0, 0, 0, 0, 0, 0, 0, 0, 0, 0, 0, 0, 0, 0, 0, 0, 0, 0, 0, 0, 0, 0, 0, 0, 0, 0, 0, 0, 0, 0, 0, 0, 0, 0, 0, 0, 0, 0, 0, 0, 0, 0, 0, 0, 0, 0, 0, 0, 0, 0, 0, 0, 0, 0, 0, 0, 0, 0, 0, 0, 0, 0, 0, 0, 0, 0, 0, 0, 0, 0, 0, 0, 0, 0, 0, 0, 0, 0, 0, 0, 0, 0, 0, 0, 0, 0, 0, 2, 2, 2, 2, 2, 2, 2, 2, 2, 2, 2, 2, 2, 2, 2, 2, 2, 2, 0, 0, 0, 0, 0, 0, 0, 0, 0, 0, 0, 0])
me_cube.materials.append(mat_chassi)
me_cube.materials.append(mat_ring)
me_cube.materials.append(mat_front_light)
me_cube.use_remesh_preserve_volume = False
me_cube.use_remesh_preserve_attributes = False
me_cube.use_mirror_vertex_groups = False
me_cube.update()
me_plane = bpy.data.meshes.new('Plane')
me_plane.from_pydata([(-1.0, -4.604, 0.0), (1.0, -4.604, 0.0), (-1.0, 1.0, 0.0), (1.0, 1.0, 0.0), (-0.9215, -5.235, 0.0), (1.048, -4.887, 0.0), (-0.7348, -5.842, 0.0), (1.145, -5.158, 0.0), (-0.4455, -6.407, 0.0), (1.287, -5.407, 0.0), (-0.06249, -6.914, 0.0), (1.47, -5.628, 0.0), (0.4027, -7.346, 0.0), (1.688, -5.814, 0.0), (0.9359, -7.691, 0.0), (1.936, -5.959, 0.0), (1.521, -7.938, 0.0), (2.205, -6.059, 0.0), (2.14, -8.08, 0.0), (2.487, -6.11, 0.0), (2.774, -8.112, 0.0), (2.774, -6.112, 0.0), (7.425, -8.112, 0.0), (7.425, -6.112, 0.0), (8.386, -8.043, 0.0), (8.038, -6.073, 0.0), (9.319, -7.808, 0.0), (8.635, -5.929, 0.0), (10.2, -7.415, 0.0), (9.198, -5.683, 0.0), (10.99, -6.875, 0.0), (9.709, -5.343, 0.0), (11.69, -6.205, 0.0), (10.15, -4.92, 0.0), (12.25, -5.426, 0.0), (10.52, -4.426, 0.0), (12.67, -4.559, 0.0), (10.79, -3.875, 0.0), (12.93, -3.634, 0.0), (10.96, -3.286, 0.0), (13.03, -2.676, 0.0), (11.03, -2.676, 0.0), (13.03, 1.566, 0.0), (11.03, 1.566, 0.0), (12.99, 2.108, 0.0), (11.02, 1.761, 0.0), (12.85, 2.633, 0.0), (10.97, 1.949, 0.0), (12.62, 3.126, 0.0), (10.88, 2.126, 0.0), (12.3, 3.572, 0.0), (10.77, 2.286, 0.0), (11.92, 3.956, 0.0), (10.63, 2.424, 0.0), (11.47, 4.268, 0.0), (10.47, 2.536, 0.0), (10.98, 4.498, 0.0), (10.3, 2.619, 0.0), (10.46, 4.639, 0.0), (10.11, 2.669, 0.0), (9.913, 4.686, 0.0), (9.913, 2.686, 0.0), (7.96, 4.686, 0.0), (7.96, 2.686, 0.0), (7.312, 4.629, 0.0), (7.659, 2.66, 0.0), (6.683, 4.461, 0.0), (7.367, 2.581, 0.0), (6.093, 4.186, 0.0), (7.093, 2.454, 0.0), (5.559, 3.812, 0.0), (6.845, 2.28, 0.0), (5.099, 3.352, 0.0), (6.631, 2.066, 0.0), (4.726, 2.819, 0.0), (6.458, 1.819, 0.0), (4.45, 2.229, 0.0), (6.33, 1.545, 0.0), (4.282, 1.6, 0.0), (6.252, 1.252, 0.0), (4.225, 0.9511, 0.0), (6.225, 0.9511, 0.0), (4.225, -3.253, 0.0), (6.225, -3.253, 0.0), (4.218, -3.318, 0.0), (6.175, -3.733, 0.0), (4.198, -3.379, 0.0), (6.025, -4.193, 0.0), (4.166, -3.436, 0.0), (5.784, -4.611, 0.0), (4.122, -3.484, 0.0), (5.461, -4.97, 0.0), (4.07, -3.522, 0.0), (5.07, -5.254, 0.0), (4.01, -3.549, 0.0), (4.628, -5.451, 0.0), (3.947, -3.562, 0.0), (4.156, -5.551, 0.0), (3.882, -3.562, 0.0), (3.673, -5.551, 0.0), (3.818, -3.549, 0.0), (3.2, -5.451, 0.0), (3.759, -3.522, 0.0), (2.759, -5.254, 0.0), (3.706, -3.484, 0.0), (2.368, -4.97, 0.0), (3.663, -3.436, 0.0), (2.045, -4.611, 0.0), (3.63, -3.379, 0.0), (1.803, -4.193, 0.0), (3.61, -3.318, 0.0), (1.654, -3.733, 0.0), (3.603, -3.253, 0.0), (1.603, -3.253, 0.0), (3.603, 1.993, 0.0), (1.603, 1.993, 0.0), (3.553, 2.471, 0.0), (1.597, 2.055, 0.0), (3.404, 2.929, 0.0), (1.577, 2.115, 0.0), (3.164, 3.345, 0.0), (1.546, 2.17, 0.0), (2.842, 3.703, 0.0), (1.504, 2.216, 0.0), (2.453, 3.986, 0.0), (1.453, 2.253, 0.0), (2.013, 4.181, 0.0), (1.395, 2.279, 0.0), (1.543, 4.281, 0.0), (1.334, 2.292, 0.0), (1.062, 4.281, 0.0), (1.271, 2.292, 0.0), (0.5911, 4.181, 0.0), (1.209, 2.279, 0.0), (0.1517, 3.986, 0.0), (1.152, 2.253, 0.0), (-0.2375, 3.703, 0.0), (1.101, 2.216, 0.0), (-0.5594, 3.345, 0.0), (1.059, 2.17, 0.0), (-0.7999, 2.929, 0.0), (1.027, 2.115, 0.0), (-0.9485, 2.471, 0.0), (1.008, 2.055, 0.0), (-0.9988, 1.993, 0.0), (1.001, 1.993, 0.0), (-0.9988, 1.281, 0.1818), (1.001, 1.281, 0.1818)], [], [(0, 1, 3, 2), (1, 0, 4, 5), (5, 4, 6, 7), (7, 6, 8, 9), (9, 8, 10, 11), (11, 10, 12, 13), (13, 12, 14, 15), (15, 14, 16, 17), (17, 16, 18, 19), (19, 18, 20, 21), (21, 20, 22, 23), (23, 22, 24, 25), (25, 24, 26, 27), (27, 26, 28, 29), (29, 28, 30, 31), (31, 30, 32, 33), (33, 32, 34, 35), (35, 34, 36, 37), (37, 36, 38, 39), (39, 38, 40, 41), (41, 40, 42, 43), (43, 42, 44, 45), (45, 44, 46, 47), (47, 46, 48, 49), (49, 48, 50, 51), (51, 50, 52, 53), (53, 52, 54, 55), (55, 54, 56, 57), (57, 56, 58, 59), (59, 58, 60, 61), (61, 60, 62, 63), (63, 62, 64, 65), (65, 64, 66, 67), (67, 66, 68, 69), (69, 68, 70, 71), (71, 70, 72, 73), (73, 72, 74, 75), (75, 74, 76, 77), (77, 76, 78, 79), (79, 78, 80, 81), (81, 80, 82, 83), (83, 82, 84, 85), (85, 84, 86, 87), (87, 86, 88, 89), (89, 88, 90, 91), (91, 90, 92, 93), (93, 92, 94, 95), (95, 94, 96, 97), (97, 96, 98, 99), (99, 98, 100, 101), (101, 100, 102, 103), (103, 102, 104, 105), (105, 104, 106, 107), (107, 106, 108, 109), (109, 108, 110, 111), (111, 110, 112, 113), (113, 112, 114, 115), (115, 114, 116, 117), (117, 116, 118, 119), (119, 118, 120, 121), (121, 120, 122, 123), (123, 122, 124, 125), (125, 124, 126, 127), (127, 126, 128, 129), (129, 128, 130, 131), (131, 130, 132, 133), (133, 132, 134, 135), (135, 134, 136, 137), (137, 136, 138, 139), (139, 138, 140, 141), (141, 140, 142, 143), (143, 142, 144, 145), (145, 144, 146, 147)])
me_plane.materials.append(mat_ground)
me_plane.use_remesh_preserve_volume = False
me_plane.use_remesh_preserve_attributes = False
me_plane.use_mirror_vertex_groups = False
me_plane.update()

# ---- objects
ob_wfr = bpy.data.objects.new('WFR', me_cylinder_004)
ob_wbr = bpy.data.objects.new('WBR', me_cylinder_003)
ob_wbl = bpy.data.objects.new('WBL', me_cylinder_002)
ob_boolean = bpy.data.objects.new('boolean', me_cylinder_001)
ob_wfl = bpy.data.objects.new('WFL', me_cylinder)
ob_lamp_002 = bpy.data.objects.new('Lamp.002', light_lamp_002)
ob_lamp_001 = bpy.data.objects.new('Lamp.001', light_lamp_001)
ob_car = bpy.data.objects.new('Car', me_cube)
ob_right_light = bpy.data.objects.new('Right Light', light_spot_001)
ob_left_light = bpy.data.objects.new('Left Light', light_spot)
ob_lamp = bpy.data.objects.new('Lamp', light_sun)
ob_camera = bpy.data.objects.new('Camera', cam_camera)
ob_plane = bpy.data.objects.new('Plane', me_plane)

# ---- transforms, parenting, visibility, modifiers, constraints
ob_wfr.location = (-0.8291, -0.9885, 0.5015)
ob_wfr.lineart.crease_threshold = 0.0
ob_wbr.location = (-0.8291, 0.9083, 0.5015)
ob_wbr.lineart.crease_threshold = 0.0
ob_wbl.location = (0.8291, 0.9083, 0.5015)
ob_wbl.lineart.crease_threshold = 0.0
ob_boolean.location = (0.0, 0.0, 1.0)
ob_boolean.rotation_euler = (0.0, 1.571, 0.0)
ob_boolean.hide_viewport = True
ob_boolean.hide_render = True
ob_boolean.lineart.crease_threshold = 0.0
ob_wfl.location = (0.8291, -0.9885, 0.5015)
ob_wfl.lineart.crease_threshold = 0.0
ob_lamp_002.location = (7.781, 4.307, 6.73)
ob_lamp_002.rotation_euler = (3.142, -0.0, 0.0)
ob_lamp_002.lock_rotations_4d = False
ob_lamp_002.empty_display_type = 'ARROWS'
ob_lamp_002.color = (0.0, 0.0, 0.0, 0.0)
ob_lamp_002.hide_viewport = True
ob_lamp_002.lineart.crease_threshold = 0.0
ob_lamp_001.location = (7.781, 4.307, 6.73)
ob_lamp_001.lock_rotations_4d = False
ob_lamp_001.empty_display_type = 'ARROWS'
ob_lamp_001.color = (0.0, 0.0, 0.0, 0.0)
ob_lamp_001.hide_viewport = True
ob_lamp_001.lineart.crease_threshold = 0.0
ob_car.location = (0.0, 0.0, 1.0)
ob_car.lock_rotations_4d = False
ob_car.empty_display_type = 'ARROWS'
ob_car.lineart.crease_threshold = 0.0
ob_right_light.parent = ob_car
ob_right_light.matrix_parent_inverse = Matrix(((1.0, 0.0, 0.0, 0.0), (0.0, 1.0, 0.0, 0.0), (0.0, 0.0, 1.0, -1.0), (0.0, 0.0, 0.0, 1.0)))
ob_right_light.location = (-0.8682, -1.506, 1.063)
ob_right_light.rotation_euler = (-1.571, 0.0, 0.0)
ob_right_light.hide_viewport = True
ob_right_light.lineart.crease_threshold = 0.0
ob_left_light.parent = ob_car
ob_left_light.matrix_parent_inverse = Matrix(((1.0, 0.0, 0.0, 0.0), (0.0, 1.0, 0.0, 0.0), (0.0, 0.0, 1.0, -1.0), (0.0, 0.0, 0.0, 1.0)))
ob_left_light.location = (0.8682, -1.506, 1.063)
ob_left_light.rotation_euler = (-1.571, 0.0, 0.0)
ob_left_light.hide_viewport = True
ob_left_light.lineart.crease_threshold = 0.0
ob_lamp.location = (10.31, 3.409, 14.65)
ob_lamp.rotation_euler = (0.6503, 0.05522, 1.866)
ob_lamp.lock_rotations_4d = False
ob_lamp.empty_display_type = 'ARROWS'
ob_lamp.color = (0.0, 0.0, 0.0, 0.0)
ob_lamp.hide_viewport = True
ob_lamp.lineart.crease_threshold = 0.0
ob_camera.location = (-7.681, 8.014, 2.673)
ob_camera.rotation_euler = (1.406, -0.0, -2.441)
ob_camera.lock_rotations_4d = False
ob_camera.empty_display_type = 'ARROWS'
ob_camera.color = (0.0, 0.0, 0.0, 0.0)
ob_camera.display_type = 'WIRE'
ob_camera.lineart.crease_threshold = 0.0
ob_plane.location = (0.0, 0.0, 0.0)
ob_plane.scale = (10.0, 10.0, 10.0)
ob_plane.lineart.crease_threshold = 0.0
_m = ob_plane.modifiers.new('Solidify', 'SOLIDIFY')
_m.thickness = 0.05
_m.nonmanifold_thickness_mode = 'FIXED'
_m.nonmanifold_merge_threshold = 0.0003

# ---- collection membership
col_collection_1.objects.link(ob_wfr)
col_collection_1.objects.link(ob_wbr)
col_collection_1.objects.link(ob_wbl)
col_collection_1.objects.link(ob_boolean)
col_collection_1.objects.link(ob_wfl)
col_collection_1.objects.link(ob_lamp_002)
col_collection_1.objects.link(ob_lamp_001)
col_collection_1.objects.link(ob_car)
col_collection_1.objects.link(ob_right_light)
col_collection_1.objects.link(ob_left_light)
col_collection_1.objects.link(ob_lamp)
col_collection_1.objects.link(ob_camera)
col_collection_2.objects.link(ob_plane)

# ---- scene / render settings (as saved in the file)
scene.camera = ob_camera
scene.frame_start = 1; scene.frame_end = 250; scene.frame_set(1)
scene.render.engine = 'BLENDER_EEVEE_NEXT'
scene.render.resolution_percentage = 50
scene.render.dither_intensity = 0.0
scene.cycles.use_denoising = False
scene.cycles.samples = 128
scene.cycles.sampling_pattern = 'TABULATED_SOBOL'
scene.cycles.use_adaptive_sampling = False
scene.cycles.use_light_tree = False
scene.view_settings.view_transform = 'Standard'
bpy.context.view_layer.update()
